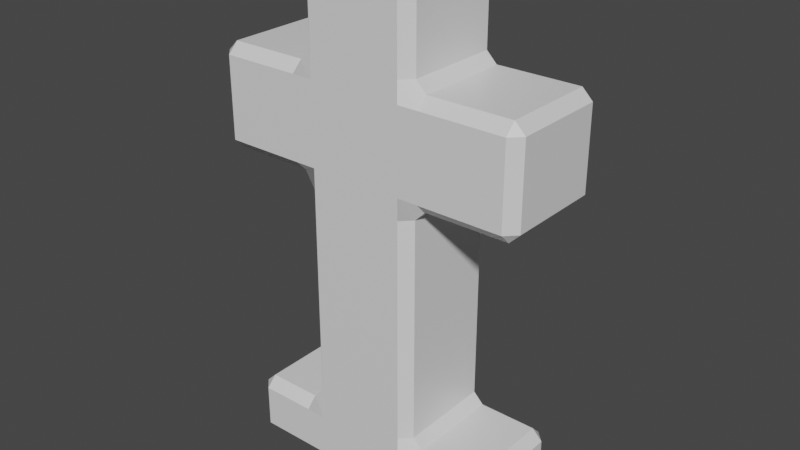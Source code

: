 # Source: pomnik3.blend  (saved by Blender 2.81.16; exported with 4.5.12 LTS)
import bpy
from mathutils import Matrix  # noqa: F401  (used for matrix-valued properties, if any)

bpy.ops.wm.read_factory_settings(use_empty=True)
scene = bpy.context.scene
scene.name = 'Scene'

# ---- collections
col_collection = bpy.data.collections.new('Collection'); scene.collection.children.link(col_collection)

# ---- materials (node trees are filled in below, after node groups)
mat_material_003 = bpy.data.materials.new('Material.003')
mat_material_003.use_transparent_shadow = False

# ---- material node trees
mat_material_003.use_nodes = True; mat_material_003.node_tree.nodes.clear()
_N = mat_material_003.node_tree.nodes; _L = mat_material_003.node_tree.links
n0 = _N.new('ShaderNodeOutputMaterial'); n0.name = 'Material Output'; n0.location = (300, 300)
n1 = _N.new('ShaderNodeBsdfPrincipled'); n1.name = 'Principled BSDF'; n1.location = (10, 300)
n1.distribution = 'GGX'
n1.subsurface_method = 'BURLEY'
n1.inputs[2].default_value = 0.4
n1.inputs[3].default_value = 1.45
n1.inputs[27].default_value = (0.0, 0.0, 0.0, 1.0)
n1.inputs[28].default_value = 1.0
n2 = _N.new('ShaderNodeNormalMap'); n2.name = 'Normal Map'; n2.location = (-300, -300)
n2.label = 'Normal/Map'
n2.inputs[0].default_value = 0.0
_L.new(n1.outputs[0], n0.inputs[0])
_L.new(n2.outputs[0], n1.inputs[5])
n0.is_active_output = True

# ---- world
world_world = bpy.data.worlds.new('World'); scene.world = world_world
world_world.use_nodes = True; world_world.node_tree.nodes.clear()
_N = world_world.node_tree.nodes; _L = world_world.node_tree.links
n0 = _N.new('ShaderNodeOutputWorld'); n0.name = 'World Output'; n0.location = (300, 300)
n1 = _N.new('ShaderNodeBackground'); n1.name = 'Background'; n1.location = (10, 300)
n1.inputs[0].default_value = (0.05088, 0.05088, 0.05088, 1.0)
_L.new(n1.outputs[0], n0.inputs[0])
n0.is_active_output = True
world_world.color = (0.05088, 0.05088, 0.05088)
world_world.use_sun_shadow = False
world_world.sun_shadow_jitter_overblur = 0.0

# ---- meshes
me_cube_008 = bpy.data.meshes.new('Cube.008')
me_cube_008.from_pydata([(0.138, 0.1168, 0.1112), (0.09551, 0.1168, 0.1112), (0.09551, 0.1168, 0.1537), (0.1168, 0.09551, 0.1537), (0.138, 0.09551, 0.1324), (0.09551, 0.09551, 0.001857), (0.09551, 0.1168, 0.0231), (0.138, 0.1168, 0.0231), (0.138, 0.09551, 0.001857), (0.138, -0.1168, 0.1112), (0.138, -0.09551, 0.1324), (0.1168, -0.09551, 0.1537), (0.09551, -0.1168, 0.1537), (0.09551, -0.1168, 0.1112), (0.138, -0.1168, 0.02311), (0.09551, -0.1168, 0.02311), (0.09551, -0.09551, 0.001857), (0.138, -0.09551, 0.001857), (-0.138, 0.1168, 0.1112), (-0.138, 0.09551, 0.1324), (-0.1168, 0.09551, 0.1537), (-0.09551, 0.1168, 0.1537), (-0.09551, 0.1168, 0.1112), (-0.138, 0.09551, 0.001857), (-0.138, 0.1168, 0.0231), (-0.09551, 0.1168, 0.0231), (-0.09551, 0.09551, 0.001857), (-0.138, -0.1168, 0.1112), (-0.09551, -0.1168, 0.1112), (-0.09551, -0.1168, 0.1537), (-0.1168, -0.09551, 0.1537), (-0.138, -0.09551, 0.1324), (-0.138, -0.09551, 0.001857), (-0.09551, -0.09551, 0.001857), (-0.09551, -0.1168, 0.02311), (-0.138, -0.1168, 0.02311), (0.09551, -0.1168, 1.03), (0.1168, -0.09551, 1.03), (0.09551, -0.09551, 1.051), (-0.09551, -0.1168, 1.03), (-0.09551, -0.09551, 1.051), (-0.1168, -0.09551, 1.03), (0.1168, 0.09551, 1.03), (0.09551, 0.1168, 1.03), (0.09551, 0.09551, 1.051), (-0.1168, 0.09551, 1.03), (-0.09551, 0.09551, 1.051), (-0.09551, 0.1168, 1.03), (-0.1168, -0.09551, 0.8603), (-0.138, -0.09551, 0.839), (-0.138, -0.1168, 0.8178), (-0.09551, -0.1168, 0.8178), (-0.09551, -0.1168, 0.8603), (-0.1168, 0.09551, 0.8603), (-0.09551, 0.1168, 0.8603), (-0.09551, 0.1168, 0.8178), (-0.138, 0.1168, 0.8178), (-0.138, 0.09551, 0.839), (0.1168, 0.09551, 0.8603), (0.138, 0.09551, 0.839), (0.138, 0.1168, 0.8178), (0.09551, 0.1168, 0.8178), (0.09551, 0.1168, 0.8603), (0.1168, -0.09551, 0.8603), (0.09551, -0.1168, 0.8603), (0.09551, -0.1168, 0.8178), (0.138, -0.1168, 0.8178), (0.138, -0.09551, 0.839), (-0.09551, 0.1168, 0.6097), (-0.1168, 0.09551, 0.6097), (-0.138, 0.09551, 0.631), (-0.138, 0.1168, 0.6522), (-0.09551, 0.1168, 0.6522), (0.09551, -0.1168, 0.6097), (0.1168, -0.09551, 0.6097), (0.138, -0.09551, 0.631), (0.138, -0.1168, 0.6522), (0.09551, -0.1168, 0.6522), (-0.138, -0.1168, 0.6522), (-0.138, -0.09551, 0.631), (-0.1168, -0.09551, 0.6097), (-0.09551, -0.1168, 0.6097), (-0.09551, -0.1168, 0.6522), (0.138, 0.1168, 0.6522), (0.138, 0.09551, 0.631), (0.1168, 0.09551, 0.6097), (0.09551, 0.1168, 0.6097), (0.09551, 0.1168, 0.6522), (0.3069, 0.1168, 0.6522), (0.3282, 0.09551, 0.6522), (0.3069, 0.09551, 0.631), (0.3069, 0.1168, 0.8178), (0.3069, 0.09551, 0.839), (0.3282, 0.09551, 0.8178), (0.3069, -0.09551, 0.839), (0.3069, -0.1168, 0.8178), (0.3282, -0.09551, 0.8178), (0.3069, -0.1168, 0.6522), (0.3069, -0.09551, 0.631), (0.3282, -0.09551, 0.6522), (-0.2987, -0.1168, 0.6522), (-0.32, -0.09551, 0.6522), (-0.2987, -0.09551, 0.631), (-0.2987, -0.1168, 0.8178), (-0.2987, -0.09551, 0.839), (-0.32, -0.09551, 0.8178), (-0.2987, 0.09551, 0.839), (-0.2987, 0.1168, 0.8178), (-0.32, 0.09551, 0.8178), (-0.2987, 0.1168, 0.6522), (-0.2987, 0.09551, 0.631), (-0.32, 0.09551, 0.6522), (0.2573, 0.1168, 0.1112), (0.2573, 0.09551, 0.1324), (0.2785, 0.09551, 0.1112), (0.2573, 0.1168, 0.0231), (0.2785, 0.09551, 0.0231), (0.2573, 0.09551, 0.001857), (0.2573, -0.1168, 0.1112), (0.2785, -0.09551, 0.1112), (0.2573, -0.09551, 0.1324), (0.2573, -0.1168, 0.02311), (0.2573, -0.09551, 0.001857), (0.2785, -0.09551, 0.02311), (-0.252, 0.09551, 0.001857), (-0.2733, 0.09551, 0.0231), (-0.252, 0.1168, 0.0231), (-0.252, -0.09551, 0.001857), (-0.252, -0.1168, 0.02311), (-0.2733, -0.09551, 0.02311), (-0.252, -0.1168, 0.1112), (-0.252, -0.09551, 0.1324), (-0.2733, -0.09551, 0.1112), (-0.252, 0.1168, 0.1112), (-0.2733, 0.09551, 0.1112), (-0.252, 0.09551, 0.1324), (-0.09551, 0.1168, 0.4632), (-0.1168, 0.09551, 0.4632), (0.09551, -0.1168, 0.4632), (0.1168, -0.09551, 0.4632), (-0.09551, -0.1168, 0.4632), (-0.1168, -0.09551, 0.4632), (0.09551, 0.1168, 0.4632), (0.1168, 0.09551, 0.4632)], [], [(62, 54, 47, 43), (140, 138, 73, 81), (35, 27, 130, 128), (17, 8, 117, 122), (9, 14, 121, 118), (4, 10, 120, 113), (63, 58, 42, 37), (53, 48, 41, 45), (78, 50, 103, 100), (44, 46, 40, 38), (49, 57, 106, 104), (56, 71, 109, 107), (66, 76, 97, 95), (83, 60, 91, 88), (31, 19, 135, 131), (26, 5, 16, 33), (139, 143, 85, 74), (18, 24, 126, 133), (111, 101, 105, 108), (59, 67, 94, 92), (99, 89, 93, 96), (70, 79, 102, 110), (116, 114, 119, 123), (82, 77, 65, 51), (87, 72, 55, 61), (75, 84, 90, 98), (129, 132, 134, 125), (142, 136, 68, 86), (15, 13, 28, 34), (25, 22, 1, 6), (23, 32, 127, 124), (137, 141, 80, 69), (52, 64, 36, 39), (0, 1, 2, 3, 4), (5, 6, 7, 8), (9, 10, 11, 12, 13), (14, 15, 16, 17), (18, 19, 20, 21, 22), (23, 24, 25, 26), (27, 28, 29, 30, 31), (32, 33, 34, 35), (36, 37, 38), (39, 40, 41), (42, 43, 44), (45, 46, 47), (48, 49, 50, 51, 52), (53, 54, 55, 56, 57), (58, 59, 60, 61, 62), (63, 64, 65, 66, 67), (68, 69, 70, 71, 72), (73, 74, 75, 76, 77), (78, 79, 80, 81, 82), (83, 84, 85, 86, 87), (88, 89, 90), (91, 92, 93), (94, 95, 96), (97, 98, 99), (100, 101, 102), (103, 104, 105), (106, 107, 108), (109, 110, 111), (112, 113, 114), (115, 116, 117), (118, 119, 120), (121, 122, 123), (124, 125, 126), (127, 128, 129), (130, 131, 132), (133, 134, 135), (26, 33, 32, 23), (5, 26, 25, 6), (0, 7, 6, 1), (34, 28, 27, 35), (13, 15, 14, 9), (22, 25, 24, 18), (12, 29, 28, 13), (3, 11, 10, 4), (33, 16, 15, 34), (30, 20, 19, 31), (21, 2, 1, 22), (16, 5, 8, 17), (38, 40, 39, 36), (44, 38, 37, 42), (40, 46, 45, 41), (46, 44, 43, 47), (52, 39, 41, 48), (136, 21, 20, 137), (62, 43, 42, 58), (138, 12, 11, 139), (82, 51, 50, 78), (47, 54, 53, 45), (87, 61, 60, 83), (36, 64, 63, 37), (64, 52, 51, 65), (54, 62, 61, 55), (58, 63, 67, 59), (48, 53, 57, 49), (55, 72, 71, 56), (65, 77, 76, 66), (140, 81, 80, 141), (142, 86, 85, 143), (79, 70, 69, 80), (84, 75, 74, 85), (72, 87, 86, 68), (77, 82, 81, 73), (88, 91, 93, 89), (92, 94, 96, 93), (95, 97, 99, 96), (89, 99, 98, 90), (66, 95, 94, 67), (91, 60, 59, 92), (90, 84, 83, 88), (97, 76, 75, 98), (100, 103, 105, 101), (104, 106, 108, 105), (107, 109, 111, 108), (101, 111, 110, 102), (70, 110, 109, 71), (106, 57, 56, 107), (49, 104, 103, 50), (102, 79, 78, 100), (114, 116, 115, 112), (118, 121, 123, 119), (113, 120, 119, 114), (122, 117, 116, 123), (7, 115, 117, 8), (121, 14, 17, 122), (9, 118, 120, 10), (112, 0, 4, 113), (124, 127, 129, 125), (128, 130, 132, 129), (133, 126, 125, 134), (131, 135, 134, 132), (35, 128, 127, 32), (126, 24, 23, 124), (18, 133, 135, 19), (130, 27, 31, 131), (7, 0, 112, 115), (2, 142, 143, 3), (29, 140, 141, 30), (73, 138, 139, 74), (68, 136, 137, 69), (20, 30, 141, 137), (2, 21, 136, 142), (11, 3, 143, 139), (29, 12, 138, 140)])
me_cube_008.polygons.foreach_set('use_smooth', [True] * 146)
_k = set([(0, 1), (0, 4), (0, 112), (1, 2), (2, 3), (2, 142), (3, 4), (3, 11), (3, 143), (4, 10), (4, 113), (5, 8), (5, 26), (6, 7), (6, 25), (7, 115), (8, 117), (9, 10), (9, 13), (9, 118), (10, 11), (10, 120), (11, 12), (11, 139), (12, 13), (12, 138), (14, 15), (14, 121), (15, 34), (16, 17), (16, 33), (17, 122), (18, 19), (18, 22), (18, 133), (19, 20), (19, 31), (19, 135), (20, 21), (20, 30), (20, 137), (21, 22), (21, 136), (23, 26), (23, 124), (24, 25), (24, 126), (27, 28), (27, 31), (27, 130), (28, 29), (29, 30), (29, 140), (30, 31), (30, 141), (31, 131), (32, 33), (32, 127), (34, 35), (35, 128), (36, 37), (36, 38), (36, 39), (36, 64), (37, 38), (37, 42), (37, 63), (38, 40), (38, 44), (39, 40), (39, 41), (39, 52), (40, 41), (40, 46), (41, 45), (41, 48), (42, 43), (42, 44), (42, 58), (43, 44), (43, 47), (43, 62), (44, 46), (45, 46), (45, 47), (45, 53), (46, 47), (47, 54), (48, 49), (48, 52), (48, 53), (49, 50), (49, 57), (49, 104), (50, 51), (50, 103), (51, 52), (53, 54), (53, 57), (54, 55), (55, 56), (56, 57), (56, 107), (57, 106), (58, 59), (58, 62), (58, 63), (59, 60), (59, 67), (59, 92), (60, 61), (60, 91), (61, 62), (63, 64), (63, 67), (64, 65), (65, 66), (66, 67), (66, 95), (67, 94), (68, 69), (68, 72), (68, 136), (69, 70), (69, 80), (69, 137), (70, 71), (70, 79), (70, 110), (71, 72), (71, 109), (73, 74), (73, 77), (73, 138), (74, 75), (74, 85), (74, 139), (75, 76), (75, 84), (75, 98), (76, 77), (76, 97), (78, 79), (78, 82), (78, 100), (79, 80), (79, 102), (80, 81), (80, 141), (81, 82), (81, 140), (83, 84), (83, 87), (83, 88), (84, 85), (84, 90), (85, 86), (85, 143), (86, 87), (86, 142), (88, 89), (88, 90), (88, 91), (89, 90), (89, 93), (89, 99), (90, 98), (91, 92), (91, 93), (92, 93), (92, 94), (93, 96), (94, 95), (94, 96), (95, 96), (95, 97), (96, 99), (97, 98), (97, 99), (98, 99), (100, 101), (100, 102), (100, 103), (101, 102), (101, 105), (101, 111), (102, 110), (103, 104), (103, 105), (104, 105), (104, 106), (105, 108), (106, 107), (106, 108), (107, 108), (107, 109), (108, 111), (109, 110), (109, 111), (110, 111), (112, 113), (112, 114), (112, 115), (113, 114), (113, 120), (114, 116), (114, 119), (115, 116), (115, 117), (116, 117), (116, 123), (117, 122), (118, 119), (118, 120), (118, 121), (119, 120), (119, 123), (121, 122), (121, 123), (122, 123), (124, 125), (124, 126), (124, 127), (125, 126), (125, 129), (125, 134), (126, 133), (127, 128), (127, 129), (128, 129), (128, 130), (129, 132), (130, 131), (130, 132), (131, 132), (131, 135), (132, 134), (133, 134), (133, 135), (134, 135)])
me_cube_008.attributes.new('sharp_edge', 'BOOLEAN', 'EDGE').data.foreach_set('value', [ (min(e.vertices), max(e.vertices)) in _k for e in me_cube_008.edges])
_uv = me_cube_008.uv_layers.new(name='UVMap')
_uv.uv.foreach_set('vector', [0.8411, 0.8159, 0.9785, 0.8159, 0.9785, 0.9382, 0.8411, 0.9382, 0.4082, 0.1951, 0.5139, 0.1951, 0.5139, 0.2762, 0.4082, 0.2762, 0.3242, 0.4805, 0.3729, 0.4805, 0.3729, 0.5436, 0.3242, 0.5436, 0.5959, 0.5564, 0.7399, 0.5564, 0.7399, 0.6463, 0.5959, 0.6463, 0.3729, 0.3277, 0.3242, 0.3277, 0.3242, 0.2617, 0.3729, 0.2617, 0.4165, 0.7946, 0.4141, 0.9278, 0.331, 0.9263, 0.3333, 0.7932, 0.1545, 0.3519, 0.2602, 0.35, 0.2618, 0.444, 0.1561, 0.4459, 0.1362, 0.8553, 0.2433, 0.8577, 0.2337, 0.9469, 0.1422, 0.9424, 0.355, 0.6434, 0.353, 0.7362, 0.2628, 0.7342, 0.2649, 0.6414, 0.5139, 0.6312, 0.4082, 0.6312, 0.4082, 0.5255, 0.5139, 0.5255, 0.2437, 0.8408, 0.1365, 0.8385, 0.1385, 0.7484, 0.2456, 0.7507, 0.03191, 0.7292, 0.03394, 0.6364, 0.1241, 0.6383, 0.122, 0.7312, 0.04211, 0.2271, 0.04048, 0.1355, 0.134, 0.1338, 0.1356, 0.2254, 0.3664, 0.1297, 0.368, 0.2213, 0.2745, 0.223, 0.2729, 0.1314, 0.6255, 0.03649, 0.6237, 0.1389, 0.5625, 0.1379, 0.5643, 0.03541, 0.7399, 0.3803, 0.7399, 0.5243, 0.5959, 0.5243, 0.5959, 0.3803, 0.654, 0.9344, 0.657, 0.7974, 0.7663, 0.7911, 0.7677, 0.9458, 0.1011, 0.3385, 0.05232, 0.3385, 0.05232, 0.2754, 0.1011, 0.2754, 0.1409, 0.6387, 0.248, 0.641, 0.246, 0.7339, 0.1389, 0.7315, 0.2599, 0.3334, 0.1542, 0.3352, 0.1525, 0.2418, 0.2582, 0.2399, 0.1506, 0.1335, 0.2563, 0.1317, 0.2579, 0.2233, 0.1522, 0.2251, 0.1432, 0.5317, 0.2504, 0.5341, 0.2484, 0.6242, 0.1413, 0.6218, 0.7399, 0.669, 0.7399, 0.7353, 0.5959, 0.7353, 0.5959, 0.669, 0.4082, 0.2997, 0.5139, 0.2997, 0.5139, 0.3913, 0.4082, 0.3913, 0.8411, 0.6662, 0.9785, 0.6662, 0.9785, 0.7853, 0.8411, 0.7853, 0.1486, 0.02344, 0.2543, 0.02156, 0.256, 0.115, 0.1503, 0.1169, 0.5959, 0.2397, 0.5959, 0.1733, 0.7399, 0.1733, 0.7399, 0.2397, 0.8411, 0.5302, 0.9785, 0.5302, 0.9785, 0.6356, 0.8411, 0.6356, 0.3242, 0.3512, 0.3729, 0.3512, 0.3729, 0.4569, 0.3242, 0.4569, 0.05232, 0.362, 0.1011, 0.362, 0.1011, 0.4677, 0.05232, 0.4677, 0.7399, 0.3483, 0.5959, 0.3483, 0.5959, 0.2623, 0.7399, 0.2623, 0.8082, 0.1441, 0.8106, 0.03861, 0.8947, 0.03375, 0.8958, 0.1529, 0.4082, 0.4148, 0.5139, 0.4148, 0.5139, 0.5088, 0.4082, 0.5088, 0.3025, 0.5319, 0.2796, 0.5266, 0.2792, 0.503, 0.2958, 0.5028, 0.3062, 0.5157, 0.7399, 0.5243, 0.7625, 0.5243, 0.7625, 0.5564, 0.7399, 0.5564, 0.2846, 0.5893, 0.2803, 0.5732, 0.2903, 0.56, 0.307, 0.5597, 0.3074, 0.5832, 0.5732, 0.5564, 0.5732, 0.5243, 0.5959, 0.5243, 0.5959, 0.5564, 0.04255, 0.7629, 0.05868, 0.7589, 0.07179, 0.7691, 0.07179, 0.7857, 0.04828, 0.7857, 0.7399, 0.3483, 0.7625, 0.3483, 0.7625, 0.3803, 0.7399, 0.3803, 0.2787, 0.4757, 0.3022, 0.4753, 0.3083, 0.498, 0.2923, 0.5023, 0.279, 0.4923, 0.5959, 0.3483, 0.5959, 0.3803, 0.5732, 0.3803, 0.5732, 0.3483, 0.1419, 0.4545, 0.1561, 0.4459, 0.1564, 0.4625, 0.2489, 0.951, 0.2357, 0.962, 0.2337, 0.9469, 0.2618, 0.444, 0.2764, 0.4521, 0.2621, 0.4606, 0.1422, 0.9424, 0.1394, 0.9582, 0.1269, 0.946, 0.3092, 0.5489, 0.2962, 0.5594, 0.28, 0.5556, 0.2854, 0.5327, 0.3089, 0.5323, 0.05226, 0.8863, 0.05226, 0.9029, 0.02874, 0.9029, 0.02302, 0.8801, 0.03915, 0.8761, 0.2808, 0.603, 0.2908, 0.5897, 0.3075, 0.5894, 0.3078, 0.6129, 0.2851, 0.619, 0.02947, 0.2542, 0.01327, 0.2504, 0.01859, 0.2275, 0.04211, 0.2271, 0.0424, 0.2437, 0.8911, 0.1702, 0.8958, 0.1529, 0.9127, 0.1503, 0.9255, 0.1599, 0.912, 0.178, 0.7616, 0.9684, 0.7677, 0.9458, 0.7897, 0.9425, 0.8064, 0.9549, 0.7887, 0.9785, 0.9255, 0.02722, 0.9126, 0.03676, 0.8947, 0.03375, 0.8908, 0.01651, 0.912, 0.00886, 0.8064, 0.7826, 0.7895, 0.795, 0.7663, 0.7911, 0.7612, 0.7687, 0.7888, 0.7587, 0.2729, 0.1314, 0.2563, 0.1317, 0.2643, 0.1171, 0.2745, 0.223, 0.2665, 0.2375, 0.2579, 0.2233, 0.1441, 0.2397, 0.1356, 0.2254, 0.1522, 0.2251, 0.134, 0.1338, 0.142, 0.1193, 0.1506, 0.1335, 0.2649, 0.6414, 0.248, 0.641, 0.2568, 0.6266, 0.2628, 0.7342, 0.2541, 0.7486, 0.246, 0.7339, 0.1301, 0.7459, 0.122, 0.7312, 0.1389, 0.7315, 0.1241, 0.6383, 0.1328, 0.6239, 0.1409, 0.6387, 0.3232, 0.7748, 0.3333, 0.7932, 0.3124, 0.7928, 0.7595, 0.6576, 0.7399, 0.669, 0.7399, 0.6463, 0.3202, 0.9443, 0.31, 0.9259, 0.331, 0.9263, 0.5763, 0.6576, 0.5959, 0.6463, 0.5959, 0.669, 0.7399, 0.2623, 0.7399, 0.2397, 0.7595, 0.251, 0.5959, 0.2623, 0.5763, 0.251, 0.5959, 0.2397, 0.5565, 0.02131, 0.5643, 0.03541, 0.5482, 0.03513, 0.5542, 0.1517, 0.5464, 0.1376, 0.5625, 0.1379, 0.7399, 0.3803, 0.5959, 0.3803, 0.5959, 0.3483, 0.7399, 0.3483, 0.7399, 0.5243, 0.7399, 0.3803, 0.7625, 0.3803, 0.7625, 0.5243, 0.1011, 0.4912, 0.05232, 0.4912, 0.05232, 0.4677, 0.1011, 0.4677, 0.3242, 0.4569, 0.3729, 0.4569, 0.3729, 0.4805, 0.3242, 0.4805, 0.3729, 0.3512, 0.3242, 0.3512, 0.3242, 0.3277, 0.3729, 0.3277, 0.1011, 0.362, 0.05232, 0.362, 0.05232, 0.3385, 0.1011, 0.3385, 0.5139, 0.02376, 0.4082, 0.02376, 0.4082, 0.0002469, 0.5139, 0.0002469, 0.4374, 0.795, 0.4351, 0.9281, 0.4141, 0.9278, 0.4165, 0.7946, 0.5959, 0.3803, 0.5959, 0.5243, 0.5732, 0.5243, 0.5732, 0.3803, 0.6416, 0.03677, 0.6398, 0.1392, 0.6237, 0.1389, 0.6255, 0.03649, 0.9785, 0.3074, 0.8411, 0.3074, 0.8411, 0.2769, 0.9785, 0.2769, 0.5959, 0.5243, 0.7399, 0.5243, 0.7399, 0.5564, 0.5959, 0.5564, 0.5139, 0.5255, 0.4082, 0.5255, 0.4082, 0.5088, 0.5139, 0.5088, 0.2621, 0.4606, 0.1564, 0.4625, 0.1561, 0.4459, 0.2618, 0.444, 0.2357, 0.962, 0.1394, 0.9582, 0.1422, 0.9424, 0.2337, 0.9469, 0.9785, 0.9598, 0.8411, 0.9598, 0.8411, 0.9382, 0.9785, 0.9382, 0.2595, 0.8596, 0.2489, 0.951, 0.2337, 0.9469, 0.2433, 0.8577, 0.8071, 0.1603, 0.6393, 0.1555, 0.6398, 0.1392, 0.8082, 0.1441, 0.2768, 0.3497, 0.2785, 0.4437, 0.2618, 0.444, 0.2602, 0.35, 0.6525, 0.9555, 0.4345, 0.9493, 0.4351, 0.9281, 0.654, 0.9344, 0.3788, 0.6439, 0.3768, 0.7367, 0.353, 0.7362, 0.355, 0.6434, 0.1269, 0.946, 0.1192, 0.8566, 0.1362, 0.8553, 0.1422, 0.9424, 0.3899, 0.1293, 0.3915, 0.2209, 0.368, 0.2213, 0.3664, 0.1297, 0.1395, 0.4462, 0.1378, 0.3522, 0.1545, 0.3519, 0.1561, 0.4459, 0.5139, 0.4148, 0.4082, 0.4148, 0.4082, 0.3913, 0.5139, 0.3913, 0.9785, 0.8159, 0.8411, 0.8159, 0.8411, 0.7853, 0.9785, 0.7853, 0.2602, 0.35, 0.1545, 0.3519, 0.1542, 0.3352, 0.2599, 0.3334, 0.2433, 0.8577, 0.1362, 0.8553, 0.1365, 0.8385, 0.2437, 0.8408, 0.008081, 0.7287, 0.01011, 0.6358, 0.03394, 0.6364, 0.03191, 0.7292, 0.01859, 0.2275, 0.01697, 0.1359, 0.04048, 0.1355, 0.04211, 0.2271, 0.8101, 0.02204, 0.8908, 0.01651, 0.8947, 0.03375, 0.8106, 0.03861, 0.6563, 0.7758, 0.7612, 0.7687, 0.7663, 0.7911, 0.657, 0.7974, 0.9126, 0.03676, 0.9127, 0.1503, 0.8958, 0.1529, 0.8947, 0.03375, 0.7895, 0.795, 0.7897, 0.9425, 0.7677, 0.9458, 0.7663, 0.7911, 0.9785, 0.6662, 0.8411, 0.6662, 0.8411, 0.6356, 0.9785, 0.6356, 0.5139, 0.2997, 0.4082, 0.2997, 0.4082, 0.2762, 0.5139, 0.2762, 0.2729, 0.1314, 0.2745, 0.223, 0.2579, 0.2233, 0.2563, 0.1317, 0.2582, 0.2399, 0.1525, 0.2418, 0.1522, 0.2251, 0.2579, 0.2233, 0.1356, 0.2254, 0.134, 0.1338, 0.1506, 0.1335, 0.1522, 0.2251, 0.2563, 0.1317, 0.1506, 0.1335, 0.1503, 0.1169, 0.256, 0.115, 0.1375, 0.3355, 0.1359, 0.2421, 0.1525, 0.2418, 0.1542, 0.3352, 0.2748, 0.2396, 0.2765, 0.3331, 0.2599, 0.3334, 0.2582, 0.2399, 0.256, 0.115, 0.2543, 0.02156, 0.271, 0.02127, 0.2726, 0.1147, 0.1337, 0.1172, 0.132, 0.02373, 0.1486, 0.02344, 0.1503, 0.1169, 0.2649, 0.6414, 0.2628, 0.7342, 0.246, 0.7339, 0.248, 0.641, 0.2456, 0.7507, 0.1385, 0.7484, 0.1389, 0.7315, 0.246, 0.7339, 0.122, 0.7312, 0.1241, 0.6383, 0.1409, 0.6387, 0.1389, 0.7315, 0.248, 0.641, 0.1409, 0.6387, 0.1413, 0.6218, 0.2484, 0.6242, 0.1432, 0.5317, 0.1413, 0.6218, 0.1244, 0.6215, 0.1264, 0.5314, 0.1385, 0.7484, 0.1365, 0.8385, 0.1197, 0.8381, 0.1217, 0.748, 0.2437, 0.8408, 0.2456, 0.7507, 0.2625, 0.7511, 0.2605, 0.8412, 0.2484, 0.6242, 0.2504, 0.5341, 0.2672, 0.5344, 0.2652, 0.6246, 0.7399, 0.7353, 0.7399, 0.669, 0.7625, 0.669, 0.7625, 0.7353, 0.5732, 0.7353, 0.5732, 0.669, 0.5959, 0.669, 0.5959, 0.7353, 0.3333, 0.7932, 0.331, 0.9263, 0.31, 0.9259, 0.3124, 0.7928, 0.5959, 0.6463, 0.7399, 0.6463, 0.7399, 0.669, 0.5959, 0.669, 0.7625, 0.5564, 0.7625, 0.6463, 0.7399, 0.6463, 0.7399, 0.5564, 0.5732, 0.6463, 0.5732, 0.5564, 0.5959, 0.5564, 0.5959, 0.6463, 0.4137, 0.9487, 0.3306, 0.9472, 0.331, 0.9263, 0.4141, 0.9278, 0.3337, 0.7722, 0.4168, 0.7737, 0.4165, 0.7946, 0.3333, 0.7932, 0.7399, 0.2623, 0.5959, 0.2623, 0.5959, 0.2397, 0.7399, 0.2397, 0.5732, 0.2397, 0.5732, 0.1733, 0.5959, 0.1733, 0.5959, 0.2397, 0.7625, 0.1733, 0.7625, 0.2397, 0.7399, 0.2397, 0.7399, 0.1733, 0.5643, 0.03541, 0.5625, 0.1379, 0.5464, 0.1376, 0.5482, 0.03513, 0.5732, 0.3483, 0.5732, 0.2623, 0.5959, 0.2623, 0.5959, 0.3483, 0.7625, 0.2623, 0.7625, 0.3483, 0.7399, 0.3483, 0.7399, 0.2623, 0.6234, 0.1551, 0.5622, 0.154, 0.5625, 0.1379, 0.6237, 0.1389, 0.5646, 0.0193, 0.6258, 0.02037, 0.6255, 0.03649, 0.5643, 0.03541, 0.05232, 0.4912, 0.1011, 0.4912, 0.1011, 0.5572, 0.05232, 0.5572, 0.4376, 0.7738, 0.6563, 0.7758, 0.657, 0.7974, 0.4374, 0.795, 0.6417, 0.02044, 0.8101, 0.02204, 0.8106, 0.03861, 0.6416, 0.03677, 0.7616, 0.9684, 0.6525, 0.9555, 0.654, 0.9344, 0.7677, 0.9458, 0.8911, 0.1702, 0.8071, 0.1603, 0.8082, 0.1441, 0.8958, 0.1529, 0.6398, 0.1392, 0.6416, 0.03677, 0.8106, 0.03861, 0.8082, 0.1441, 0.8411, 0.3074, 0.9785, 0.3074, 0.9785, 0.5302, 0.8411, 0.5302, 0.4351, 0.9281, 0.4374, 0.795, 0.657, 0.7974, 0.654, 0.9344, 0.4082, 0.02376, 0.5139, 0.02376, 0.5139, 0.1951, 0.4082, 0.1951])
me_cube_008.materials.append(mat_material_003)
me_cube_008.use_remesh_fix_poles = True
me_cube_008.use_remesh_preserve_attributes = False
me_cube_008.use_mirror_vertex_groups = False
me_cube_008.update()
me_cube_008.normals_split_custom_set([tuple(v) for v in zip(*[iter([0.0, 1.0, -2.008e-07, 0.0, 1.0, -2.008e-07, 0.0, 1.0, -1.722e-07, 0.0, 1.0, -1.722e-07, -1.502e-14, -1.0, 1.786e-07, -1.502e-14, -1.0, 1.786e-07, 0.0, -1.0, 9.984e-08, 0.0, -1.0, 9.984e-08, 0.0, -1.0, 0.0, 0.0, -1.0, 0.0, 0.0, -1.0, 0.0, 0.0, -1.0, 0.0, 0.0, -1.633e-07, -1.0, 0.0, -1.633e-07, -1.0, 0.0, -1.633e-07, -1.0, 0.0, -1.633e-07, -1.0, 0.0, -1.0, 4.433e-08, 0.0, -1.0, 4.433e-08, 0.0, -1.0, 8.866e-08, 0.0, -1.0, 8.866e-08, 0.0, 1.56e-07, 1.0, 0.0, 1.56e-07, 1.0, 0.0, 1.56e-07, 1.0, 0.0, 1.56e-07, 1.0, 1.0, 0.0, 0.0, 1.0, 0.0, 0.0, 1.0, 0.0, 0.0, 1.0, 0.0, 0.0, -1.0, 0.0, 0.0, -1.0, 0.0, 0.0, -1.0, 0.0, 0.0, -1.0, 0.0, 0.0, 0.0, -1.0, 1.362e-07, 0.0, -1.0, 1.362e-07, 0.0, -1.0, 1.4e-07, 0.0, -1.0, 1.4e-07, 0.0, 0.0, 1.0, 0.0, 0.0, 1.0, 0.0, 0.0, 1.0, 0.0, 0.0, 1.0, 0.0, 0.0, 1.0, 0.0, 0.0, 1.0, 0.0, 0.0, 1.0, 0.0, 0.0, 1.0, 0.0, 1.0, -2.043e-07, 0.0, 1.0, -2.043e-07, 0.0, 1.0, -2.101e-07, 0.0, 1.0, -2.101e-07, 0.0, -1.0, 1.661e-07, 0.0, -1.0, 1.661e-07, 0.0, -1.0, 1.998e-07, 0.0, -1.0, 1.998e-07, 0.0, 1.0, -1.659e-07, 0.0, 1.0, -1.659e-07, 0.0, 1.0, -1.332e-07, 0.0, 1.0, -1.332e-07, 0.0, 1.56e-07, 1.0, 0.0, 1.56e-07, 1.0, 0.0, 1.56e-07, 1.0, 0.0, 1.56e-07, 1.0, 0.0, -1.633e-07, -1.0, 0.0, -1.633e-07, -1.0, 0.0, -1.633e-07, -1.0, 0.0, -1.633e-07, -1.0, 1.0, 0.0, 0.0, 1.0, 0.0, 0.0, 1.0, 0.0, 0.0, 1.0, 0.0, 0.0, 0.0, 1.0, -1.086e-07, 0.0, 1.0, -1.086e-07, 0.0, 1.0, -9.276e-08, 0.0, 1.0, -9.276e-08, -1.0, 0.0, 0.0, -1.0, 0.0, 0.0, -1.0, 0.0, 0.0, -1.0, 0.0, 0.0, 0.0, 0.0, 1.0, 0.0, 0.0, 1.0, 0.0, 0.0, 1.0, 0.0, 0.0, 1.0, 1.0, 0.0, 0.0, 1.0, 0.0, 0.0, 1.0, 0.0, 0.0, 1.0, 0.0, 0.0, 0.0, 0.0, -1.0, 0.0, 0.0, -1.0, 0.0, 0.0, -1.0, 0.0, 0.0, -1.0, 1.0, 0.0, 0.0, 1.0, 0.0, 0.0, 1.0, 0.0, 0.0, 1.0, 0.0, 0.0, 0.0, -1.0, 1.227e-07, 0.0, -1.0, 1.227e-07, 0.0, -1.0, 1.227e-07, 0.0, -1.0, 1.227e-07, 0.0, 1.0, -2.016e-07, 0.0, 1.0, -2.016e-07, 0.0, 1.0, -2.016e-07, 0.0, 1.0, -2.016e-07, 0.0, 0.0, -1.0, 0.0, 0.0, -1.0, 0.0, 0.0, -1.0, 0.0, 0.0, -1.0, -1.0, 0.0, 0.0, -1.0, 0.0, 0.0, -1.0, 0.0, 0.0, -1.0, 0.0, 0.0, -3.174e-14, 1.0, -1.453e-07, -3.174e-14, 1.0, -1.453e-07, -3.174e-14, 1.0, -1.813e-07, -3.174e-14, 1.0, -1.813e-07, 0.0, -1.0, 0.0, 0.0, -1.0, 7.648e-08, 0.0, -1.0, 7.648e-08, 0.0, -1.0, 0.0, 0.0, 1.0, -1.176e-07, 0.0, 1.0, -1.549e-07, 0.0, 1.0, -1.549e-07, 0.0, 1.0, -1.176e-07, 0.0, -1.633e-07, -1.0, 0.0, -1.633e-07, -1.0, 0.0, -1.633e-07, -1.0, 0.0, -1.633e-07, -1.0, -1.0, 8.303e-09, 0.0, -1.0, 8.303e-09, 0.0, -1.0, 0.0, 0.0, -1.0, 0.0, 0.0, 0.0, -1.0, 8.608e-08, 0.0, -1.0, 8.608e-08, 0.0, -1.0, 1.722e-07, 0.0, -1.0, 1.722e-07, 0.3665, 0.8552, 0.3665, 0.3665, 0.8552, 0.3665, 0.3665, 0.8552, 0.3665, 0.3665, 0.8552, 0.3665, 0.3665, 0.8552, 0.3665, 0.0, 0.7071, -0.7071, 0.0, 0.7071, -0.7071, 0.0, 0.7071, -0.7071, 0.0, 0.7071, -0.7071, 0.3665, -0.8552, 0.3665, 0.3665, -0.8552, 0.3665, 0.3665, -0.8552, 0.3665, 0.3665, -0.8552, 0.3665, 0.3665, -0.8552, 0.3665, 0.0, -0.7071, -0.7071, 0.0, -0.7071, -0.7071, 0.0, -0.7071, -0.7071, 0.0, -0.7071, -0.7071, -0.3665, 0.8552, 0.3665, -0.3665, 0.8552, 0.3665, -0.3665, 0.8552, 0.3665, -0.3665, 0.8552, 0.3665, -0.3665, 0.8552, 0.3665, 0.0, 0.7071, -0.7071, 0.0, 0.7071, -0.7071, 0.0, 0.7071, -0.7071, 0.0, 0.7071, -0.7071, -0.3665, -0.8552, 0.3665, -0.3665, -0.8552, 0.3665, -0.3665, -0.8552, 0.3665, -0.3665, -0.8552, 0.3665, -0.3665, -0.8552, 0.3665, 0.0, -0.7071, -0.7071, 0.0, -0.7071, -0.7071, 0.0, -0.7071, -0.7071, 0.0, -0.7071, -0.7071, 0.5773, -0.5774, 0.5774, 0.5773, -0.5774, 0.5774, 0.5773, -0.5774, 0.5774, -0.5773, -0.5774, 0.5774, -0.5773, -0.5774, 0.5774, -0.5773, -0.5774, 0.5774, 0.5773, 0.5774, 0.5774, 0.5773, 0.5774, 0.5774, 0.5773, 0.5774, 0.5774, -0.5773, 0.5774, 0.5774, -0.5773, 0.5774, 0.5774, -0.5773, 0.5774, 0.5774, -0.3665, -0.8552, 0.3665, -0.3665, -0.8552, 0.3665, -0.3665, -0.8552, 0.3665, -0.3665, -0.8552, 0.3665, -0.3665, -0.8552, 0.3665, -0.3665, 0.8552, 0.3665, -0.3665, 0.8552, 0.3665, -0.3665, 0.8552, 0.3665, -0.3665, 0.8552, 0.3665, -0.3665, 0.8552, 0.3665, 0.3665, 0.8552, 0.3665, 0.3665, 0.8552, 0.3665, 0.3665, 0.8552, 0.3665, 0.3665, 0.8552, 0.3665, 0.3665, 0.8552, 0.3665, 0.3665, -0.8552, 0.3665, 0.3665, -0.8552, 0.3665, 0.3665, -0.8552, 0.3665, 0.3665, -0.8552, 0.3665, 0.3665, -0.8552, 0.3665, -0.3665, 0.8552, -0.3665, -0.3665, 0.8552, -0.3665, -0.3665, 0.8552, -0.3665, -0.3665, 0.8552, -0.3665, -0.3665, 0.8552, -0.3665, 0.3665, -0.8552, -0.3665, 0.3665, -0.8552, -0.3665, 0.3665, -0.8552, -0.3665, 0.3665, -0.8552, -0.3665, 0.3665, -0.8552, -0.3665, -0.3665, -0.8552, -0.3665, -0.3665, -0.8552, -0.3665, -0.3665, -0.8552, -0.3665, -0.3665, -0.8552, -0.3665, -0.3665, -0.8552, -0.3665, 0.3665, 0.8552, -0.3665, 0.3665, 0.8552, -0.3665, 0.3665, 0.8552, -0.3665, 0.3665, 0.8552, -0.3665, 0.3665, 0.8552, -0.3665, 0.5774, 0.5773, -0.5773, 0.5774, 0.5773, -0.5773, 0.5774, 0.5773, -0.5773, 0.5773, 0.5773, 0.5774, 0.5773, 0.5773, 0.5774, 0.5773, 0.5773, 0.5774, 0.5773, -0.5773, 0.5774, 0.5773, -0.5773, 0.5774, 0.5773, -0.5773, 0.5774, 0.5774, -0.5773, -0.5773, 0.5774, -0.5773, -0.5773, 0.5774, -0.5773, -0.5773, -0.5774, -0.5774, -0.5773, -0.5774, -0.5774, -0.5773, -0.5774, -0.5774, -0.5773, -0.5774, -0.5774, 0.5774, -0.5774, -0.5774, 0.5774, -0.5774, -0.5774, 0.5774, -0.5774, 0.5774, 0.5774, -0.5774, 0.5774, 0.5774, -0.5774, 0.5774, 0.5774, -0.5774, 0.5774, -0.5773, -0.5774, 0.5774, -0.5773, -0.5774, 0.5774, -0.5773, 0.5774, 0.5773, 0.5774, 0.5774, 0.5773, 0.5774, 0.5774, 0.5773, 0.5774, 0.5774, 0.5774, -0.5773, 0.5774, 0.5774, -0.5773, 0.5774, 0.5774, -0.5773, 0.5774, -0.5774, 0.5774, 0.5774, -0.5774, 0.5774, 0.5774, -0.5774, 0.5774, 0.5774, -0.5773, -0.5774, 0.5774, -0.5773, -0.5774, 0.5774, -0.5773, -0.5774, -0.5774, 0.5773, -0.5774, -0.5774, 0.5773, -0.5774, -0.5774, 0.5773, -0.5774, -0.5774, -0.5774, -0.5774, -0.5774, -0.5774, -0.5774, -0.5774, -0.5774, -0.5774, -0.5774, -0.5774, 0.5774, -0.5774, -0.5774, 0.5774, -0.5774, -0.5774, 0.5774, -0.5774, 0.5774, 0.5773, -0.5774, 0.5774, 0.5773, -0.5774, 0.5774, 0.5773, 0.0, -1.633e-07, -1.0, 0.0, -1.633e-07, -1.0, 0.0, -1.633e-07, -1.0, 0.0, -1.633e-07, -1.0, 0.0, 0.7071, -0.7071, 0.0, 0.7071, -0.7071, 0.0, 0.7071, -0.7071, 0.0, 0.7071, -0.7071, 0.0, 1.0, -1.066e-07, 0.0, 1.0, -1.066e-07, 0.0, 1.0, -1.176e-07, 0.0, 1.0, -1.549e-07, 0.0, -1.0, 0.0, 0.0, -1.0, 7.648e-08, 0.0, -1.0, 0.0, 0.0, -1.0, 0.0, 0.0, -1.0, 7.648e-08, 0.0, -1.0, 0.0, 0.0, -1.0, 4.433e-08, 0.0, -1.0, 4.433e-08, 0.0, 1.0, -1.549e-07, 0.0, 1.0, -1.176e-07, 0.0, 1.0, -1.086e-07, 0.0, 1.0, -1.086e-07, -1.502e-14, -1.0, 1.935e-07, -1.502e-14, -1.0, 1.935e-07, 0.0, -1.0, 7.648e-08, 0.0, -1.0, 7.648e-08, 0.7071, 1.081e-07, 0.7071, 0.7071, 1.081e-07, 0.7071, 0.7071, 1.081e-07, 0.7071, 0.7071, 1.081e-07, 0.7071, 0.0, -0.7071, -0.7071, 0.0, -0.7071, -0.7071, 0.0, -0.7071, -0.7071, 0.0, -0.7071, -0.7071, -0.7071, 1.081e-07, 0.7071, -0.7071, 1.081e-07, 0.7071, -0.7071, 1.081e-07, 0.7071, -0.7071, 1.081e-07, 0.7071, 0.0, 1.0, -1.935e-07, 0.0, 1.0, -1.935e-07, 0.0, 1.0, -1.549e-07, 0.0, 1.0, -1.549e-07, 0.0, -1.633e-07, -1.0, 0.0, -1.633e-07, -1.0, 0.0, -1.633e-07, -1.0, 0.0, -1.633e-07, -1.0, 0.0, -0.7071, 0.7071, 0.0, -0.7071, 0.7071, 0.0, -0.7071, 0.7071, 0.0, -0.7071, 0.7071, 0.7071, 0.0, 0.7071, 0.7071, 0.0, 0.7071, 0.7071, 0.0, 0.7071, 0.7071, 0.0, 0.7071, -0.7071, 0.0, 0.7071, -0.7071, 0.0, 0.7071, -0.7071, 0.0, 0.7071, -0.7071, 0.0, 0.7071, 0.0, 0.7071, 0.7071, 0.0, 0.7071, 0.7071, 0.0, 0.7071, 0.7071, 0.0, 0.7071, 0.7071, -0.7071, -0.7071, 9.12e-08, -0.7071, -0.7071, 9.12e-08, -0.7071, -0.7071, 9.12e-08, -0.7071, -0.7071, 9.12e-08, -0.7071, 0.7071, -1.155e-07, -0.7071, 0.7071, -1.251e-07, -0.7071, 0.7071, -1.251e-07, -0.7071, 0.7071, -1.155e-07, 0.7071, 0.7071, -1.368e-07, 0.7071, 0.7071, -1.368e-07, 0.7071, 0.7071, -1.368e-07, 0.7071, 0.7071, -1.368e-07, 0.7071, -0.7071, 1.155e-07, 0.7071, -0.7071, 1.251e-07, 0.7071, -0.7071, 1.251e-07, 0.7071, -0.7071, 1.155e-07, 0.0, -1.0, 1.227e-07, 0.0, -1.0, 1.227e-07, 0.0, -1.0, 1.362e-07, 0.0, -1.0, 1.362e-07, -0.7071, 0.7071, -1.368e-07, -0.7071, 0.7071, -1.368e-07, -0.7071, 0.7071, -1.368e-07, -0.7071, 0.7071, -1.368e-07, 0.0, 1.0, -2.016e-07, 0.0, 1.0, -2.016e-07, 0.0, 1.0, -1.659e-07, 0.0, 1.0, -1.659e-07, 0.7071, -0.7071, 9.12e-08, 0.7071, -0.7071, 9.12e-08, 0.7071, -0.7071, 9.12e-08, 0.7071, -0.7071, 9.12e-08, 0.0, -1.0, 8.608e-08, 0.0, -1.0, 8.608e-08, 0.0, -1.0, 1.227e-07, 0.0, -1.0, 1.227e-07, 0.0, 1.0, -2.008e-07, 0.0, 1.0, -2.008e-07, 0.0, 1.0, -2.016e-07, 0.0, 1.0, -2.016e-07, 0.7071, 0.0, 0.7071, 0.7071, 0.0, 0.7071, 0.7071, 0.0, 0.7071, 0.7071, 0.0, 0.7071, -0.7071, 0.0, 0.7071, -0.7071, 0.0, 0.7071, -0.7071, 0.0, 0.7071, -0.7071, 0.0, 0.7071, 0.0, 1.0, -2.016e-07, 0.0, 1.0, -2.016e-07, 0.0, 1.0, -2.043e-07, 0.0, 1.0, -2.043e-07, 0.0, -1.0, 1.227e-07, 0.0, -1.0, 1.227e-07, 0.0, -1.0, 1.661e-07, 0.0, -1.0, 1.661e-07, -0.7071, -0.7071, 1.155e-07, -0.7071, -0.7071, 1.058e-07, -0.7071, -0.7071, 1.058e-07, -0.7071, -0.7071, 1.155e-07, 0.7071, 0.7071, -1.155e-07, 0.7071, 0.7071, -1.058e-07, 0.7071, 0.7071, -1.058e-07, 0.7071, 0.7071, -1.155e-07, -0.7071, 0.0, -0.7071, -0.7071, 0.0, -0.7071, -0.7071, 0.0, -0.7071, -0.7071, 0.0, -0.7071, 0.7071, 0.0, -0.7071, 0.7071, 0.0, -0.7071, 0.7071, 0.0, -0.7071, 0.7071, 0.0, -0.7071, 0.0, 1.0, -2.016e-07, 0.0, 1.0, -2.016e-07, -3.174e-14, 1.0, -1.813e-07, -3.174e-14, 1.0, -1.813e-07, 0.0, -1.0, 1.227e-07, 0.0, -1.0, 1.227e-07, 0.0, -1.0, 9.984e-08, 0.0, -1.0, 9.984e-08, 0.7071, 0.7071, -9.361e-08, 0.7071, 0.7071, -9.361e-08, 0.7071, 0.7071, -9.361e-08, 0.7071, 0.7071, -9.361e-08, 0.7071, 0.0, 0.7071, 0.7071, 0.0, 0.7071, 0.7071, 0.0, 0.7071, 0.7071, 0.0, 0.7071, 0.7071, -0.7071, 1.404e-07, 0.7071, -0.7071, 1.404e-07, 0.7071, -0.7071, 1.404e-07, 0.7071, -0.7071, 1.404e-07, 0.7071, 0.0, -0.7071, 0.7071, 0.0, -0.7071, 0.7071, 0.0, -0.7071, 0.7071, 0.0, -0.7071, 0.0, -0.7071, 0.7071, 0.0, -0.7071, 0.7071, 0.0, -0.7071, 0.7071, 0.0, -0.7071, 0.7071, 0.0, 0.7071, 0.7071, 0.0, 0.7071, 0.7071, 0.0, 0.7071, 0.7071, 0.0, 0.7071, 0.7071, 0.0, 0.7071, -0.7071, 0.0, 0.7071, -0.7071, 0.0, 0.7071, -0.7071, 0.0, 0.7071, -0.7071, 0.0, -0.7071, -0.7071, 0.0, -0.7071, -0.7071, 0.0, -0.7071, -0.7071, 0.0, -0.7071, -0.7071, -0.7071, -0.7071, 9.361e-08, -0.7071, -0.7071, 9.361e-08, -0.7071, -0.7071, 9.361e-08, -0.7071, -0.7071, 9.361e-08, -0.7071, 0.0, 0.7071, -0.7071, 0.0, 0.7071, -0.7071, 0.0, 0.7071, -0.7071, 0.0, 0.7071, -0.7071, 0.7071, -1.404e-07, -0.7071, 0.7071, -1.404e-07, -0.7071, 0.7071, -1.404e-07, -0.7071, 0.7071, -1.404e-07, -0.7071, 0.0, -0.7071, -0.7071, 0.0, -0.7071, -0.7071, 0.0, -0.7071, -0.7071, 0.0, -0.7071, 0.0, 0.7071, -0.7071, 0.0, 0.7071, -0.7071, 0.0, 0.7071, -0.7071, 0.0, 0.7071, -0.7071, 0.0, 0.7071, 0.7071, 0.0, 0.7071, 0.7071, 0.0, 0.7071, 0.7071, 0.0, 0.7071, 0.7071, 0.0, -0.7071, 0.7071, 0.0, -0.7071, 0.7071, 0.0, -0.7071, 0.7071, 0.0, -0.7071, 0.7071, 0.0, -0.7071, -0.7071, 0.0, -0.7071, -0.7071, 0.0, -0.7071, -0.7071, 0.0, -0.7071, -0.7071, 0.7071, 0.7071, -8.799e-08, 0.7071, 0.7071, -8.799e-08, 0.7071, 0.7071, -8.799e-08, 0.7071, 0.7071, -8.799e-08, 0.7071, -0.7071, 8.799e-08, 0.7071, -0.7071, 8.799e-08, 0.7071, -0.7071, 8.799e-08, 0.7071, -0.7071, 8.799e-08, 0.7071, 1.482e-07, 0.7071, 0.7071, 1.482e-07, 0.7071, 0.7071, 1.482e-07, 0.7071, 0.7071, 1.482e-07, 0.7071, 0.7071, -1.482e-07, -0.7071, 0.7071, -1.482e-07, -0.7071, 0.7071, -1.482e-07, -0.7071, 0.7071, -1.482e-07, -0.7071, 0.0, 0.7071, -0.7071, 0.0, 0.7071, -0.7071, 0.0, 0.7071, -0.7071, 0.0, 0.7071, -0.7071, 0.0, -0.7071, -0.7071, 0.0, -0.7071, -0.7071, 0.0, -0.7071, -0.7071, 0.0, -0.7071, -0.7071, 0.0, -0.7071, 0.7071, 0.0, -0.7071, 0.7071, 0.0, -0.7071, 0.7071, 0.0, -0.7071, 0.7071, 0.0, 0.7071, 0.7071, 0.0, 0.7071, 0.7071, 0.0, 0.7071, 0.7071, 0.0, 0.7071, 0.7071, -0.7071, -1.208e-07, -0.7071, -0.7071, -1.208e-07, -0.7071, -0.7071, -1.208e-07, -0.7071, -0.7071, -1.208e-07, -0.7071, -0.7071, -0.7071, 8.799e-08, -0.7071, -0.7071, 8.799e-08, -0.7071, -0.7071, 8.799e-08, -0.7071, -0.7071, 8.799e-08, -0.7071, 0.7071, 0.0, -0.7071, 0.7071, 0.0, -0.7071, 0.7071, 0.0, -0.7071, 0.7071, 0.0, -0.7071, 1.208e-07, 0.7071, -0.7071, 1.208e-07, 0.7071, -0.7071, 1.208e-07, 0.7071, -0.7071, 1.208e-07, 0.7071, 0.0, -0.7071, -0.7071, 0.0, -0.7071, -0.7071, 0.0, -0.7071, -0.7071, 0.0, -0.7071, -0.7071, 0.0, 0.7071, -0.7071, 0.0, 0.7071, -0.7071, 0.0, 0.7071, -0.7071, 0.0, 0.7071, -0.7071, 0.0, 0.7071, 0.7071, 0.0, 0.7071, 0.7071, 0.0, 0.7071, 0.7071, 0.0, 0.7071, 0.7071, 0.0, -0.7071, 0.7071, 0.0, -0.7071, 0.7071, 0.0, -0.7071, 0.7071, 0.0, -0.7071, 0.7071, 0.0, 1.0, -1.066e-07, 0.0, 1.0, -1.066e-07, 0.0, 1.0, -8.866e-08, 0.0, 1.0, -8.866e-08, 0.7071, 0.7071, -1.251e-07, 0.7071, 0.7071, -1.155e-07, 0.7071, 0.7071, -1.155e-07, 0.7071, 0.7071, -1.251e-07, -0.7071, -0.7071, 1.251e-07, -0.7071, -0.7071, 1.155e-07, -0.7071, -0.7071, 1.155e-07, -0.7071, -0.7071, 1.251e-07, 0.7071, -0.7071, 1.058e-07, 0.7071, -0.7071, 1.155e-07, 0.7071, -0.7071, 1.155e-07, 0.7071, -0.7071, 1.058e-07, -0.7071, 0.7071, -1.058e-07, -0.7071, 0.7071, -1.155e-07, -0.7071, 0.7071, -1.155e-07, -0.7071, 0.7071, -1.058e-07, -1.0, 1.661e-08, 0.0, -1.0, 1.661e-08, 0.0, -1.0, 8.303e-09, 0.0, -1.0, 8.303e-09, 0.0, 0.0, 1.0, -1.935e-07, 0.0, 1.0, -1.935e-07, -3.174e-14, 1.0, -1.453e-07, -3.174e-14, 1.0, -1.453e-07, 1.0, 0.0, 0.0, 1.0, 0.0, 0.0, 1.0, 0.0, 0.0, 1.0, 0.0, 0.0, -1.502e-14, -1.0, 1.935e-07, -1.502e-14, -1.0, 1.935e-07, -1.502e-14, -1.0, 1.786e-07, -1.502e-14, -1.0, 1.786e-07])] * 3)])

# ---- objects
ob_cube_001 = bpy.data.objects.new('Cube.001', me_cube_008)

# ---- transforms, parenting, visibility, modifiers, constraints
ob_cube_001.location = (0.0, 0.0, 0.0)
ob_cube_001.color = (0.8, 0.8, 0.8, 1.0)
ob_cube_001.lineart.crease_threshold = 0.0

# ---- collection membership
col_collection.objects.link(ob_cube_001)

# ---- scene / render settings (as saved in the file)
scene.frame_start = 1; scene.frame_end = 250; scene.frame_set(1)
scene.render.engine = 'BLENDER_EEVEE_NEXT'
scene.cycles.use_denoising = False
scene.cycles.samples = 128
scene.cycles.sampling_pattern = 'TABULATED_SOBOL'
scene.cycles.use_adaptive_sampling = False
scene.cycles.use_light_tree = False
scene.view_settings.view_transform = 'Filmic'
bpy.context.view_layer.update()

# ---- added for rendering (the .blend has no active camera and no usable light): camera, sun
cam_auto = bpy.data.cameras.new('AutoCamera')
cam_auto.lens = 50.0
cam_auto.sensor_width = 36.0
cam_auto.clip_end = 1000.0
ob_auto_camera = bpy.data.objects.new('AutoCamera', cam_auto)
scene.collection.objects.link(ob_auto_camera)
ob_auto_camera.location = (1.16572, -1.39393, 1.45593)
ob_auto_camera.rotation_euler = (1.09748, -7.21219e-08, 0.694738)
scene.camera = ob_auto_camera
light_auto_sun = bpy.data.lights.new('AutoSun', 'SUN')
light_auto_sun.energy = 3.0
light_auto_sun.angle = 0.0523599
ob_auto_sun = bpy.data.objects.new('AutoSun', light_auto_sun)
scene.collection.objects.link(ob_auto_sun)
ob_auto_sun.rotation_euler = (0.872665, 0.174533, 0.523599)
bpy.context.view_layer.update()
